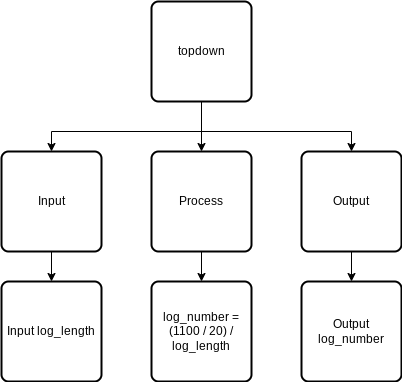

The diagram above was exported from draw.io. Its source (the exported page's mxGraphModel, read from the mxfile embedded in the PNG):
<mxGraphModel dx="1086" dy="658" grid="1" gridSize="10" guides="1" tooltips="1" connect="1" arrows="1" fold="1" page="1" pageScale="1" pageWidth="827" pageHeight="1169" math="0" shadow="0">
  <root>
    <mxCell id="0" />
    <mxCell id="1" parent="0" />
    <mxCell id="12" value="" style="edgeStyle=none;html=1;" parent="1" source="2" target="9" edge="1">
      <mxGeometry relative="1" as="geometry" />
    </mxCell>
    <mxCell id="2" value="Input" style="rounded=1;whiteSpace=wrap;html=1;absoluteArcSize=1;arcSize=14;strokeWidth=2;" parent="1" vertex="1">
      <mxGeometry x="190" y="250" width="100" height="100" as="geometry" />
    </mxCell>
    <mxCell id="13" value="" style="edgeStyle=none;html=1;" parent="1" source="3" target="10" edge="1">
      <mxGeometry relative="1" as="geometry" />
    </mxCell>
    <mxCell id="3" value="Process" style="rounded=1;whiteSpace=wrap;html=1;absoluteArcSize=1;arcSize=14;strokeWidth=2;" parent="1" vertex="1">
      <mxGeometry x="340" y="250" width="100" height="100" as="geometry" />
    </mxCell>
    <mxCell id="14" value="" style="edgeStyle=none;html=1;" parent="1" source="4" target="11" edge="1">
      <mxGeometry relative="1" as="geometry" />
    </mxCell>
    <mxCell id="4" value="Output" style="rounded=1;whiteSpace=wrap;html=1;absoluteArcSize=1;arcSize=14;strokeWidth=2;" parent="1" vertex="1">
      <mxGeometry x="490" y="250" width="100" height="100" as="geometry" />
    </mxCell>
    <mxCell id="6" style="edgeStyle=none;html=1;entryX=0.5;entryY=0;entryDx=0;entryDy=0;" parent="1" source="5" target="3" edge="1">
      <mxGeometry relative="1" as="geometry" />
    </mxCell>
    <mxCell id="7" style="edgeStyle=none;html=1;entryX=0.5;entryY=0;entryDx=0;entryDy=0;rounded=0;" parent="1" source="5" target="2" edge="1">
      <mxGeometry relative="1" as="geometry">
        <Array as="points">
          <mxPoint x="390" y="230" />
          <mxPoint x="240" y="230" />
        </Array>
      </mxGeometry>
    </mxCell>
    <mxCell id="8" style="edgeStyle=none;html=1;entryX=0.5;entryY=0;entryDx=0;entryDy=0;rounded=0;" parent="1" source="5" target="4" edge="1">
      <mxGeometry relative="1" as="geometry">
        <Array as="points">
          <mxPoint x="390" y="230" />
          <mxPoint x="540" y="230" />
        </Array>
      </mxGeometry>
    </mxCell>
    <mxCell id="5" value="topdown" style="rounded=1;whiteSpace=wrap;html=1;absoluteArcSize=1;arcSize=14;strokeWidth=2;" parent="1" vertex="1">
      <mxGeometry x="340" y="100" width="100" height="100" as="geometry" />
    </mxCell>
    <mxCell id="9" value="Input log_length" style="rounded=1;whiteSpace=wrap;html=1;absoluteArcSize=1;arcSize=14;strokeWidth=2;" parent="1" vertex="1">
      <mxGeometry x="190" y="380" width="100" height="100" as="geometry" />
    </mxCell>
    <mxCell id="10" value="log_number = (1100 / 20) / log_length" style="rounded=1;whiteSpace=wrap;html=1;absoluteArcSize=1;arcSize=14;strokeWidth=2;" parent="1" vertex="1">
      <mxGeometry x="340" y="380" width="100" height="100" as="geometry" />
    </mxCell>
    <mxCell id="11" value="Output log_number" style="rounded=1;whiteSpace=wrap;html=1;absoluteArcSize=1;arcSize=14;strokeWidth=2;" parent="1" vertex="1">
      <mxGeometry x="490" y="380" width="100" height="100" as="geometry" />
    </mxCell>
  </root>
</mxGraphModel>